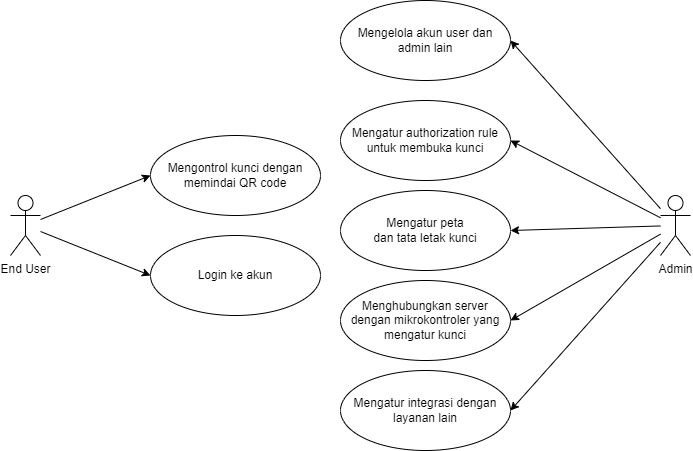

The diagram above was exported from draw.io. Its source (the exported page's mxGraphModel, read from the mxfile embedded in the PNG):
<mxGraphModel dx="1714" dy="1822" grid="1" gridSize="10" guides="1" tooltips="1" connect="1" arrows="1" fold="1" page="1" pageScale="1" pageWidth="850" pageHeight="1100" math="0" shadow="0">
  <root>
    <mxCell id="0" />
    <mxCell id="1" parent="0" />
    <mxCell id="16" style="edgeStyle=none;html=1;entryX=1;entryY=0.5;entryDx=0;entryDy=0;" parent="1" source="5" target="8" edge="1">
      <mxGeometry relative="1" as="geometry" />
    </mxCell>
    <mxCell id="17" style="edgeStyle=none;html=1;entryX=1;entryY=0.5;entryDx=0;entryDy=0;" parent="1" source="5" target="7" edge="1">
      <mxGeometry relative="1" as="geometry" />
    </mxCell>
    <mxCell id="21" style="edgeStyle=none;html=1;entryX=1;entryY=0.5;entryDx=0;entryDy=0;" parent="1" source="5" target="20" edge="1">
      <mxGeometry relative="1" as="geometry" />
    </mxCell>
    <mxCell id="24" style="edgeStyle=none;html=1;entryX=1;entryY=0.5;entryDx=0;entryDy=0;" parent="1" source="5" target="11" edge="1">
      <mxGeometry relative="1" as="geometry" />
    </mxCell>
    <mxCell id="25" style="edgeStyle=none;html=1;entryX=1;entryY=0.5;entryDx=0;entryDy=0;" parent="1" source="5" target="14" edge="1">
      <mxGeometry relative="1" as="geometry" />
    </mxCell>
    <mxCell id="5" value="Admin" style="shape=umlActor;verticalLabelPosition=bottom;verticalAlign=top;html=1;outlineConnect=0;" parent="1" vertex="1">
      <mxGeometry x="650" y="120" width="30" height="60" as="geometry" />
    </mxCell>
    <mxCell id="15" style="edgeStyle=none;html=1;entryX=0;entryY=0.5;entryDx=0;entryDy=0;" parent="1" source="6" target="10" edge="1">
      <mxGeometry relative="1" as="geometry" />
    </mxCell>
    <mxCell id="27" style="edgeStyle=none;html=1;entryX=0;entryY=0.5;entryDx=0;entryDy=0;" parent="1" source="6" target="26" edge="1">
      <mxGeometry relative="1" as="geometry" />
    </mxCell>
    <mxCell id="6" value="End User" style="shape=umlActor;verticalLabelPosition=bottom;verticalAlign=top;html=1;outlineConnect=0;" parent="1" vertex="1">
      <mxGeometry y="120" width="30" height="60" as="geometry" />
    </mxCell>
    <mxCell id="7" value="Menghubungkan server dengan mikrokontroler yang mengatur kunci" style="ellipse;whiteSpace=wrap;html=1;" parent="1" vertex="1">
      <mxGeometry x="330" y="205" width="170" height="80" as="geometry" />
    </mxCell>
    <mxCell id="8" value="Mengatur integrasi dengan&lt;br&gt;layanan lain" style="ellipse;whiteSpace=wrap;html=1;" parent="1" vertex="1">
      <mxGeometry x="330" y="295" width="170" height="80" as="geometry" />
    </mxCell>
    <mxCell id="10" value="Mengontrol kunci dengan memindai QR code" style="ellipse;whiteSpace=wrap;html=1;" parent="1" vertex="1">
      <mxGeometry x="140" y="60" width="170" height="80" as="geometry" />
    </mxCell>
    <mxCell id="11" value="Mengatur authorization rule untuk membuka kunci" style="ellipse;whiteSpace=wrap;html=1;" parent="1" vertex="1">
      <mxGeometry x="330" y="25" width="170" height="80" as="geometry" />
    </mxCell>
    <mxCell id="14" value="Mengelola akun user dan admin lain" style="ellipse;whiteSpace=wrap;html=1;" parent="1" vertex="1">
      <mxGeometry x="330" y="-75" width="170" height="80" as="geometry" />
    </mxCell>
    <mxCell id="20" value="Mengatur peta&lt;br&gt;dan tata letak kunci" style="ellipse;whiteSpace=wrap;html=1;" parent="1" vertex="1">
      <mxGeometry x="330" y="115" width="170" height="80" as="geometry" />
    </mxCell>
    <mxCell id="26" value="Login ke akun" style="ellipse;whiteSpace=wrap;html=1;" parent="1" vertex="1">
      <mxGeometry x="140" y="160" width="170" height="80" as="geometry" />
    </mxCell>
  </root>
</mxGraphModel>